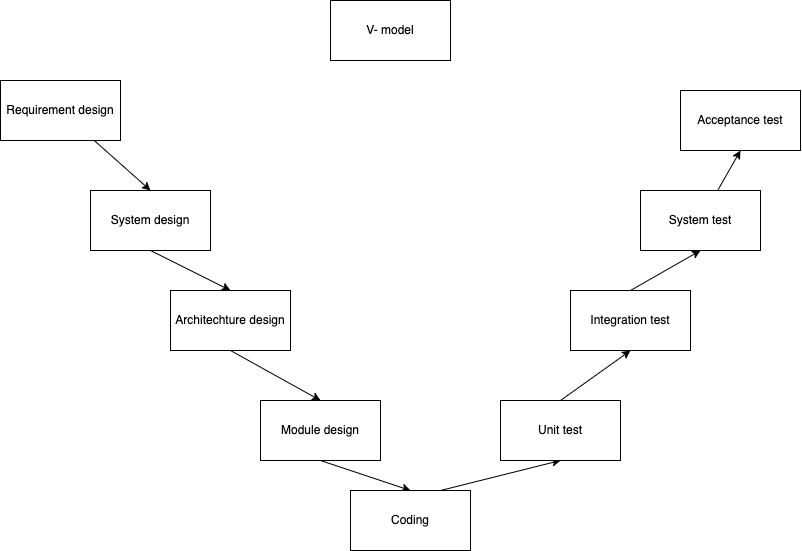

The diagram above was exported from draw.io. Its source (the exported page's mxGraphModel, read from the mxfile embedded in the PNG):
<mxGraphModel dx="279" dy="205" grid="1" gridSize="10" guides="1" tooltips="1" connect="1" arrows="1" fold="1" page="1" pageScale="1" pageWidth="850" pageHeight="1100" math="0" shadow="0">
  <root>
    <mxCell id="0" />
    <mxCell id="1" parent="0" />
    <mxCell id="2" value="V- model" style="rounded=0;whiteSpace=wrap;html=1;" vertex="1" parent="1">
      <mxGeometry x="360" y="10" width="120" height="60" as="geometry" />
    </mxCell>
    <mxCell id="12" style="edgeStyle=none;html=1;entryX=0.5;entryY=0;entryDx=0;entryDy=0;" edge="1" parent="1" source="3" target="4">
      <mxGeometry relative="1" as="geometry" />
    </mxCell>
    <mxCell id="3" value="Requirement design" style="rounded=0;whiteSpace=wrap;html=1;" vertex="1" parent="1">
      <mxGeometry x="30" y="90" width="120" height="60" as="geometry" />
    </mxCell>
    <mxCell id="13" style="edgeStyle=none;html=1;exitX=0.5;exitY=1;exitDx=0;exitDy=0;entryX=0.5;entryY=0;entryDx=0;entryDy=0;" edge="1" parent="1" source="4" target="5">
      <mxGeometry relative="1" as="geometry" />
    </mxCell>
    <mxCell id="4" value="System design" style="rounded=0;whiteSpace=wrap;html=1;" vertex="1" parent="1">
      <mxGeometry x="120" y="200" width="120" height="60" as="geometry" />
    </mxCell>
    <mxCell id="14" style="edgeStyle=none;html=1;exitX=0.5;exitY=1;exitDx=0;exitDy=0;entryX=0.5;entryY=0;entryDx=0;entryDy=0;" edge="1" parent="1" source="5" target="6">
      <mxGeometry relative="1" as="geometry" />
    </mxCell>
    <mxCell id="5" value="Architechture design" style="rounded=0;whiteSpace=wrap;html=1;" vertex="1" parent="1">
      <mxGeometry x="200" y="300" width="120" height="60" as="geometry" />
    </mxCell>
    <mxCell id="15" style="edgeStyle=none;html=1;exitX=0.5;exitY=1;exitDx=0;exitDy=0;entryX=0.5;entryY=0;entryDx=0;entryDy=0;" edge="1" parent="1" source="6" target="7">
      <mxGeometry relative="1" as="geometry" />
    </mxCell>
    <mxCell id="6" value="Module design" style="rounded=0;whiteSpace=wrap;html=1;" vertex="1" parent="1">
      <mxGeometry x="290" y="410" width="120" height="60" as="geometry" />
    </mxCell>
    <mxCell id="16" style="edgeStyle=none;html=1;exitX=0.75;exitY=0;exitDx=0;exitDy=0;entryX=0.5;entryY=1;entryDx=0;entryDy=0;" edge="1" parent="1" source="7" target="8">
      <mxGeometry relative="1" as="geometry" />
    </mxCell>
    <mxCell id="7" value="Coding" style="rounded=0;whiteSpace=wrap;html=1;" vertex="1" parent="1">
      <mxGeometry x="380" y="500" width="120" height="60" as="geometry" />
    </mxCell>
    <mxCell id="19" style="edgeStyle=none;html=1;exitX=0.5;exitY=0;exitDx=0;exitDy=0;entryX=0.5;entryY=1;entryDx=0;entryDy=0;" edge="1" parent="1" source="8" target="9">
      <mxGeometry relative="1" as="geometry" />
    </mxCell>
    <mxCell id="8" value="Unit test&lt;span style=&quot;color: rgba(0, 0, 0, 0); font-family: monospace; font-size: 0px; text-align: start;&quot;&gt;%3CmxGraphModel%3E%3Croot%3E%3CmxCell%20id%3D%220%22%2F%3E%3CmxCell%20id%3D%221%22%20parent%3D%220%22%2F%3E%3CmxCell%20id%3D%222%22%20value%3D%22Coding%22%20style%3D%22rounded%3D0%3BwhiteSpace%3Dwrap%3Bhtml%3D1%3B%22%20vertex%3D%221%22%20parent%3D%221%22%3E%3CmxGeometry%20x%3D%22380%22%20y%3D%22500%22%20width%3D%22120%22%20height%3D%2260%22%20as%3D%22geometry%22%2F%3E%3C%2FmxCell%3E%3C%2Froot%3E%3C%2FmxGraphModel%3E&lt;/span&gt;" style="rounded=0;whiteSpace=wrap;html=1;" vertex="1" parent="1">
      <mxGeometry x="530" y="410" width="120" height="60" as="geometry" />
    </mxCell>
    <mxCell id="20" style="edgeStyle=none;html=1;exitX=0.5;exitY=0;exitDx=0;exitDy=0;entryX=0.5;entryY=1;entryDx=0;entryDy=0;" edge="1" parent="1" source="9" target="10">
      <mxGeometry relative="1" as="geometry" />
    </mxCell>
    <mxCell id="9" value="Integration test" style="rounded=0;whiteSpace=wrap;html=1;" vertex="1" parent="1">
      <mxGeometry x="600" y="300" width="120" height="60" as="geometry" />
    </mxCell>
    <mxCell id="21" style="edgeStyle=none;html=1;entryX=0.5;entryY=1;entryDx=0;entryDy=0;" edge="1" parent="1" source="10" target="11">
      <mxGeometry relative="1" as="geometry" />
    </mxCell>
    <mxCell id="10" value="System test" style="rounded=0;whiteSpace=wrap;html=1;" vertex="1" parent="1">
      <mxGeometry x="670" y="200" width="120" height="60" as="geometry" />
    </mxCell>
    <mxCell id="11" value="Acceptance test" style="rounded=0;whiteSpace=wrap;html=1;" vertex="1" parent="1">
      <mxGeometry x="710" y="100" width="120" height="60" as="geometry" />
    </mxCell>
  </root>
</mxGraphModel>